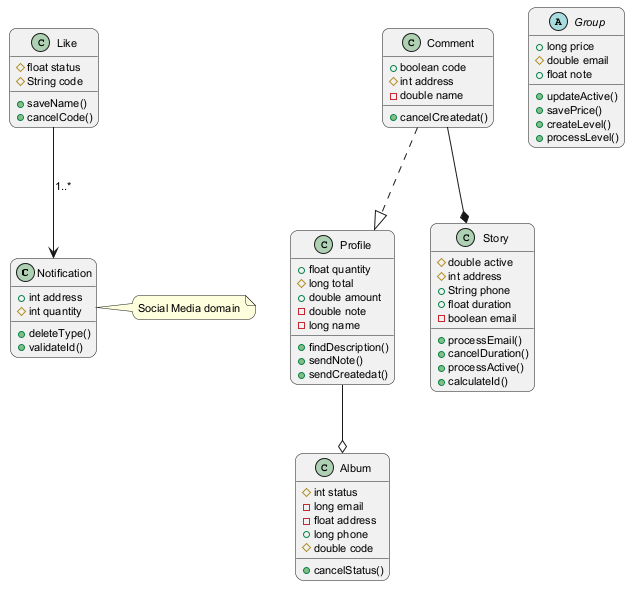

The diagram above was rendered by PlantUML. Its source (embedded in the PNG):
@startuml
skinparam backgroundColor #FFFFFF
skinparam roundCorner 15
skinparam defaultFontSize 11
class Notification {
  +int address
  #int quantity
  +deleteType()
  +validateId()
}
class Like {
  #float status
  #String code
  +saveName()
  +cancelCode()
}
class Comment {
  +boolean code
  #int address
  -double name
  +cancelCreatedat()
}
class Profile {
  +float quantity
  #long total
  +double amount
  -double note
  -long name
  +findDescription()
  +sendNote()
  +sendCreatedat()
}
abstract class Group {
  +long price
  #double email
  +float note
  +updateActive()
  +savePrice()
  +createLevel()
  +processLevel()
}
class Album {
  #int status
  -long email
  -float address
  +long phone
  #double code
  +cancelStatus()
}
class Story {
  #double active
  #int address
  +String phone
  +float duration
  -boolean email
  +processEmail()
  +cancelDuration()
  +processActive()
  +calculateId()
}
Comment --* Story
Like --> Notification : "1..*"
Comment ..|> Profile
Profile --o Album
note right of Notification : Social Media domain
@enduml